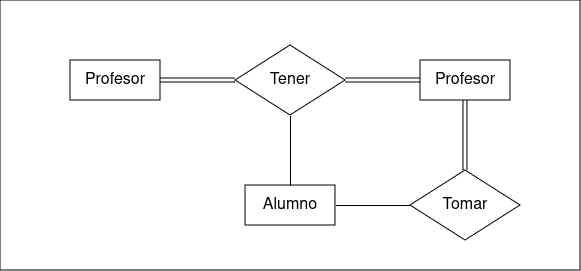

The diagram above was exported from draw.io. Its source (the exported page's mxGraphModel, read from the mxfile embedded in the PNG):
<mxGraphModel dx="1434" dy="763" grid="1" gridSize="10" guides="1" tooltips="1" connect="1" arrows="1" fold="1" page="1" pageScale="1" pageWidth="850" pageHeight="1100" math="0" shadow="0">
  <root>
    <mxCell id="0" />
    <mxCell id="1" parent="0" />
    <mxCell id="N3ZugQR-nATWhNhorHq9-20" value="" style="rounded=0;whiteSpace=wrap;html=1;" vertex="1" parent="1">
      <mxGeometry x="130" y="60" width="580" height="270" as="geometry" />
    </mxCell>
    <mxCell id="N3ZugQR-nATWhNhorHq9-1" value="&lt;font style=&quot;font-size: 16px;&quot;&gt;Profesor&lt;/font&gt;" style="rounded=0;whiteSpace=wrap;html=1;" vertex="1" parent="1">
      <mxGeometry x="550" y="120" width="90" height="40" as="geometry" />
    </mxCell>
    <mxCell id="N3ZugQR-nATWhNhorHq9-2" value="&lt;font style=&quot;font-size: 16px;&quot;&gt;Profesor&lt;/font&gt;" style="rounded=0;whiteSpace=wrap;html=1;" vertex="1" parent="1">
      <mxGeometry x="200" y="120" width="90" height="40" as="geometry" />
    </mxCell>
    <mxCell id="N3ZugQR-nATWhNhorHq9-19" style="edgeStyle=orthogonalEdgeStyle;rounded=0;orthogonalLoop=1;jettySize=auto;html=1;exitX=1;exitY=0.5;exitDx=0;exitDy=0;endArrow=none;endFill=0;" edge="1" parent="1" source="N3ZugQR-nATWhNhorHq9-3" target="N3ZugQR-nATWhNhorHq9-4">
      <mxGeometry relative="1" as="geometry" />
    </mxCell>
    <mxCell id="N3ZugQR-nATWhNhorHq9-3" value="&lt;font style=&quot;font-size: 16px;&quot;&gt;Alumno&lt;/font&gt;" style="rounded=0;whiteSpace=wrap;html=1;" vertex="1" parent="1">
      <mxGeometry x="375" y="245" width="90" height="40" as="geometry" />
    </mxCell>
    <mxCell id="N3ZugQR-nATWhNhorHq9-18" style="edgeStyle=orthogonalEdgeStyle;rounded=0;orthogonalLoop=1;jettySize=auto;html=1;exitX=0.5;exitY=0;exitDx=0;exitDy=0;entryX=0.5;entryY=1;entryDx=0;entryDy=0;endArrow=none;endFill=0;shape=link;" edge="1" parent="1" source="N3ZugQR-nATWhNhorHq9-4" target="N3ZugQR-nATWhNhorHq9-1">
      <mxGeometry relative="1" as="geometry" />
    </mxCell>
    <mxCell id="N3ZugQR-nATWhNhorHq9-4" value="&lt;font style=&quot;font-size: 16px;&quot;&gt;Tomar&lt;/font&gt;" style="rhombus;whiteSpace=wrap;html=1;" vertex="1" parent="1">
      <mxGeometry x="540" y="230" width="110" height="70" as="geometry" />
    </mxCell>
    <mxCell id="N3ZugQR-nATWhNhorHq9-16" style="edgeStyle=orthogonalEdgeStyle;rounded=0;orthogonalLoop=1;jettySize=auto;html=1;exitX=0;exitY=0.5;exitDx=0;exitDy=0;shape=link;" edge="1" parent="1" source="N3ZugQR-nATWhNhorHq9-15" target="N3ZugQR-nATWhNhorHq9-2">
      <mxGeometry relative="1" as="geometry" />
    </mxCell>
    <mxCell id="N3ZugQR-nATWhNhorHq9-17" style="edgeStyle=orthogonalEdgeStyle;rounded=0;orthogonalLoop=1;jettySize=auto;html=1;exitX=1;exitY=0.5;exitDx=0;exitDy=0;entryX=0;entryY=0.5;entryDx=0;entryDy=0;endArrow=none;endFill=0;shape=link;" edge="1" parent="1" source="N3ZugQR-nATWhNhorHq9-15" target="N3ZugQR-nATWhNhorHq9-1">
      <mxGeometry relative="1" as="geometry" />
    </mxCell>
    <mxCell id="N3ZugQR-nATWhNhorHq9-22" style="edgeStyle=orthogonalEdgeStyle;rounded=0;orthogonalLoop=1;jettySize=auto;html=1;exitX=0.5;exitY=1;exitDx=0;exitDy=0;entryX=0.5;entryY=0;entryDx=0;entryDy=0;endArrow=none;endFill=0;" edge="1" parent="1" source="N3ZugQR-nATWhNhorHq9-15" target="N3ZugQR-nATWhNhorHq9-3">
      <mxGeometry relative="1" as="geometry" />
    </mxCell>
    <mxCell id="N3ZugQR-nATWhNhorHq9-15" value="&lt;font style=&quot;font-size: 16px;&quot;&gt;Tener&lt;/font&gt;" style="rhombus;whiteSpace=wrap;html=1;" vertex="1" parent="1">
      <mxGeometry x="365" y="105" width="110" height="70" as="geometry" />
    </mxCell>
  </root>
</mxGraphModel>